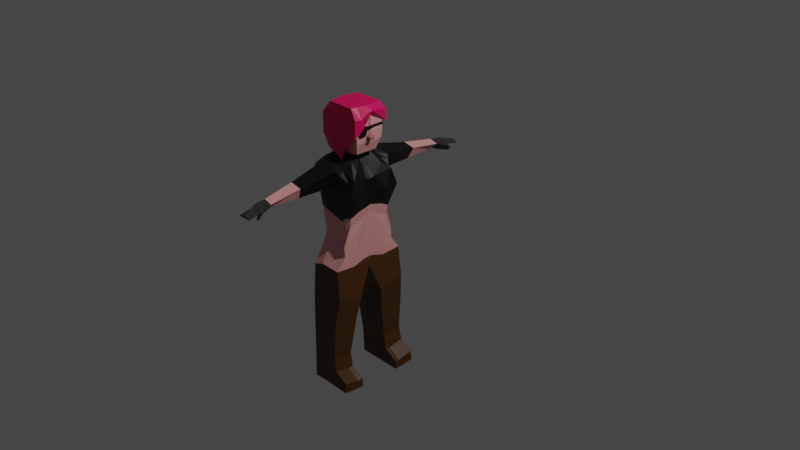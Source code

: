 # Source: NPCInimigoMulherPirata.blend  (saved by Blender 3.1.7; exported with 4.5.12 LTS)
import bpy
from mathutils import Matrix  # noqa: F401  (used for matrix-valued properties, if any)

bpy.ops.wm.read_factory_settings(use_empty=True)
scene = bpy.context.scene
scene.name = 'Scene'

# ---- collections
col_collection = bpy.data.collections.new('Collection'); scene.collection.children.link(col_collection)

# ---- materials (node trees are filled in below, after node groups)
mat_material = bpy.data.materials.new('Material')
mat_material.alpha_threshold = 0.0
mat_material.use_transparent_shadow = False
mat_material.roughness = 0.5
mat_material.line_color = (0.0, 0.0, 0.0, 1.0)
mat_material_001 = bpy.data.materials.new('Material.001')
mat_material_001.use_transparent_shadow = False
mat_material_005 = bpy.data.materials.new('Material.005')
mat_material_005.use_transparent_shadow = False
mat_material_006 = bpy.data.materials.new('Material.006')
mat_material_006.use_transparent_shadow = False
mat_material_004 = bpy.data.materials.new('Material.004')
mat_material_004.use_transparent_shadow = False
mat_material_007 = bpy.data.materials.new('Material.007')
mat_material_007.use_transparent_shadow = False
mat_material_008 = bpy.data.materials.new('Material.008')
mat_material_008.use_transparent_shadow = False

# ---- material node trees
mat_material.use_nodes = True; mat_material.node_tree.nodes.clear()
_N = mat_material.node_tree.nodes; _L = mat_material.node_tree.links
n0 = _N.new('ShaderNodeOutputMaterial'); n0.name = 'Material Output'; n0.location = (300, 300)
n1 = _N.new('ShaderNodeBsdfPrincipled'); n1.name = 'Principled BSDF'; n1.location = (10, 300)
n1.distribution = 'GGX'
n1.subsurface_method = 'RANDOM_WALK_SKIN'
n1.inputs[0].default_value = (0.07651, 0.02645, 0.0, 1.0)
n1.inputs[3].default_value = 1.45
n1.inputs[27].default_value = (0.0, 0.0, 0.0, 1.0)
n1.inputs[28].default_value = 1.0
_L.new(n1.outputs[0], n0.inputs[0])
n0.is_active_output = True
mat_material_001.use_nodes = True; mat_material_001.node_tree.nodes.clear()
_N = mat_material_001.node_tree.nodes; _L = mat_material_001.node_tree.links
n0 = _N.new('ShaderNodeBsdfPrincipled'); n0.name = 'Principled BSDF'; n0.location = (10, 300)
n0.distribution = 'GGX'
n0.subsurface_method = 'RANDOM_WALK_SKIN'
n0.inputs[0].default_value = (0.0, 0.0, 0.0, 1.0)
n0.inputs[3].default_value = 1.45
n0.inputs[27].default_value = (0.0, 0.0, 0.0, 1.0)
n0.inputs[28].default_value = 1.0
n1 = _N.new('ShaderNodeOutputMaterial'); n1.name = 'Material Output'; n1.location = (300, 300)
_L.new(n0.outputs[0], n1.inputs[0])
n1.is_active_output = True
mat_material_005.use_nodes = True; mat_material_005.node_tree.nodes.clear()
_N = mat_material_005.node_tree.nodes; _L = mat_material_005.node_tree.links
n0 = _N.new('ShaderNodeBsdfPrincipled'); n0.name = 'Principled BSDF'; n0.location = (10, 300)
n0.distribution = 'GGX'
n0.subsurface_method = 'RANDOM_WALK_SKIN'
n0.inputs[0].default_value = (0.0291, 0.0269, 0.02627, 1.0)
n0.inputs[3].default_value = 1.45
n0.inputs[27].default_value = (0.0, 0.0, 0.0, 1.0)
n0.inputs[28].default_value = 1.0
n1 = _N.new('ShaderNodeOutputMaterial'); n1.name = 'Material Output'; n1.location = (300, 300)
_L.new(n0.outputs[0], n1.inputs[0])
n1.is_active_output = True
mat_material_006.use_nodes = True; mat_material_006.node_tree.nodes.clear()
_N = mat_material_006.node_tree.nodes; _L = mat_material_006.node_tree.links
n0 = _N.new('ShaderNodeBsdfPrincipled'); n0.name = 'Principled BSDF'; n0.location = (10, 300)
n0.distribution = 'GGX'
n0.subsurface_method = 'RANDOM_WALK_SKIN'
n0.inputs[0].default_value = (0.8, 0.3517, 0.3376, 1.0)
n0.inputs[3].default_value = 1.45
n0.inputs[27].default_value = (0.0, 0.0, 0.0, 1.0)
n0.inputs[28].default_value = 1.0
n1 = _N.new('ShaderNodeOutputMaterial'); n1.name = 'Material Output'; n1.location = (300, 300)
_L.new(n0.outputs[0], n1.inputs[0])
n1.is_active_output = True
mat_material_004.use_nodes = True; mat_material_004.node_tree.nodes.clear()
_N = mat_material_004.node_tree.nodes; _L = mat_material_004.node_tree.links
n0 = _N.new('ShaderNodeBsdfPrincipled'); n0.name = 'Principled BSDF'; n0.location = (10, 300)
n0.distribution = 'GGX'
n0.subsurface_method = 'RANDOM_WALK_SKIN'
n0.inputs[0].default_value = (0.4385, 0.1006, 0.1171, 1.0)
n0.inputs[3].default_value = 1.45
n0.inputs[27].default_value = (0.0, 0.0, 0.0, 1.0)
n0.inputs[28].default_value = 1.0
n1 = _N.new('ShaderNodeOutputMaterial'); n1.name = 'Material Output'; n1.location = (300, 300)
_L.new(n0.outputs[0], n1.inputs[0])
n1.is_active_output = True
mat_material_007.use_nodes = True; mat_material_007.node_tree.nodes.clear()
_N = mat_material_007.node_tree.nodes; _L = mat_material_007.node_tree.links
n0 = _N.new('ShaderNodeBsdfPrincipled'); n0.name = 'Principled BSDF'; n0.location = (10, 300)
n0.distribution = 'GGX'
n0.subsurface_method = 'RANDOM_WALK_SKIN'
n0.inputs[0].default_value = (0.8, 0.0, 0.1099, 1.0)
n0.inputs[3].default_value = 1.45
n0.inputs[27].default_value = (0.0, 0.0, 0.0, 1.0)
n0.inputs[28].default_value = 1.0
n1 = _N.new('ShaderNodeOutputMaterial'); n1.name = 'Material Output'; n1.location = (300, 300)
_L.new(n0.outputs[0], n1.inputs[0])
n1.is_active_output = True
mat_material_008.use_nodes = True; mat_material_008.node_tree.nodes.clear()
_N = mat_material_008.node_tree.nodes; _L = mat_material_008.node_tree.links
n0 = _N.new('ShaderNodeBsdfPrincipled'); n0.name = 'Principled BSDF'; n0.location = (10, 300)
n0.distribution = 'GGX'
n0.subsurface_method = 'RANDOM_WALK_SKIN'
n0.inputs[0].default_value = (0.0, 0.0, 0.0, 1.0)
n0.inputs[3].default_value = 1.45
n0.inputs[27].default_value = (0.0, 0.0, 0.0, 1.0)
n0.inputs[28].default_value = 1.0
n1 = _N.new('ShaderNodeOutputMaterial'); n1.name = 'Material Output'; n1.location = (300, 300)
_L.new(n0.outputs[0], n1.inputs[0])
n1.is_active_output = True

# ---- world
world_world = bpy.data.worlds.new('World'); scene.world = world_world
world_world.use_nodes = True; world_world.node_tree.nodes.clear()
_N = world_world.node_tree.nodes; _L = world_world.node_tree.links
n0 = _N.new('ShaderNodeOutputWorld'); n0.name = 'World Output'; n0.location = (300, 300)
n1 = _N.new('ShaderNodeBackground'); n1.name = 'Background'; n1.location = (10, 300)
n1.inputs[0].default_value = (0.05088, 0.05088, 0.05088, 1.0)
_L.new(n1.outputs[0], n0.inputs[0])
n0.is_active_output = True
world_world.color = (0.05088, 0.05088, 0.05088)
world_world.use_sun_shadow = False
world_world.sun_shadow_jitter_overblur = 0.0

# ---- cameras
cam_camera = bpy.data.cameras.new('Camera')
cam_camera.clip_end = 100.0
cam_camera.ortho_scale = 7.314

# ---- lights
light_light = bpy.data.lights.new('Light', 'POINT')
light_light.transmission_factor = 0.0
light_light.energy = 1000.0
light_light.shadow_soft_size = 0.1
light_light.shadow_maximum_resolution = 0.006
light_light.use_absolute_resolution = True

# ---- meshes
me_cube = bpy.data.meshes.new('Cube')
me_cube.from_pydata([(0.2961, 0.264, 0.6588), (0.28, 0.2337, 0.1651), (0.3168, 0.001867, 0.6424), (0.3014, -0.01886, 0.2939), (-0.06088, 0.3133, 0.8255), (-0.07329, 0.4149, -0.3016), (-0.06088, -0.006968, 0.8302), (-0.1025, -0.04385, -0.2659), (0.3719, 0.3063, 0.5191), (-0.143, 0.001867, 0.7045), (0.3168, 0.001867, 0.5191), (-0.1003, 0.3426, 0.7812), (0.2737, 0.4149, -0.2666), (0.1228, 0.001867, 0.7715), (0.2737, -0.04385, -0.2312), (0.1942, 0.3426, 0.7713), (0.1605, 0.3312, 0.6071), (0.1228, 0.001867, 0.5191), (-0.08918, 0.1907, -0.309), (0.3542, 0.2438, 0.6948), (-0.06088, 0.2494, 0.8462), (0.2916, 0.09058, 0.2352), (0.3815, 0.162, 0.5191), (-0.143, 0.1571, 0.7363), (0.2737, 0.1907, -0.2828), (0.1228, 0.2494, 0.7875), (0.147, -0.01183, 0.8826), (-0.02237, -0.01183, 0.8898), (0.147, 0.1218, 0.8837), (-0.02237, 0.1218, 0.891), (0.2976, 0.1587, 0.7556), (0.2329, -0.007662, 0.7434), (0.1517, -0.007662, 0.8647), (0.1517, 0.1372, 0.866), (0.1692, -0.01205, 0.894), (-0.02125, -0.01205, 0.9418), (0.1692, 0.1216, 0.8951), (-0.02125, 0.1414, 0.9429), (0.04014, 0.4149, -0.2583), (-0.0008389, -0.006968, 0.811), (-0.05613, 0.001867, 0.6439), (0.02049, -0.04385, -0.2272), (-0.00846, 0.4344, 0.7974), (-0.0192, 0.3898, 0.724), (-0.08152, 0.2795, -0.9653), (-0.0008389, 0.2494, 0.8517), (0.02906, -0.007765, 0.8703), (0.03302, 0.1218, 0.8886), (0.03028, -0.008008, 0.899), (0.03414, 0.1216, 0.915), (0.0487, -0.01496, 1.343), (-0.0488, -0.01496, 1.312), (0.1868, 0.1617, 1.343), (0.1868, -0.01496, 1.342), (-0.0488, 0.1617, 1.313), (0.0487, 0.1617, 1.344), (-0.0884, -0.01208, 1.049), (-0.0884, 0.1579, 1.05), (-0.08286, -0.01499, 1.248), (-0.08286, 0.16, 1.249), (0.2628, 0.1216, 0.9099), (0.2628, -0.01207, 0.9087), (0.3119, 0.1617, 1.301), (0.3119, -0.01498, 1.3), (-0.02441, -0.009079, 1.046), (-0.0163, 0.157, 1.05), (0.03563, -0.009079, 1.025), (0.1743, -0.009079, 1.009), (0.03908, 0.157, 1.031), (0.167, 0.157, 1.016), (-0.09404, -0.01307, 1.117), (-0.09404, 0.1636, 1.118), (0.305, -0.01306, 1.031), (0.305, 0.157, 1.032), (-0.01959, -0.01004, 1.15), (0.04045, -0.01004, 1.138), (0.1722, -0.01004, 1.127), (0.04353, 0.1627, 1.135), (-0.09235, -0.01396, 1.178), (0.3155, -0.01395, 1.134), (-0.01186, 0.1627, 1.147), (0.165, 0.1627, 1.125), (-0.09235, 0.161, 1.179), (0.3155, 0.1627, 1.135), (0.01863, 0.7394, 0.7316), (0.1539, 0.7394, 0.7054), (-0.0212, 0.732, 0.6582), (0.09498, 0.7168, 0.5823), (0.05398, 1.083, 0.6792), (0.1494, 1.083, 0.653), (0.03278, 1.076, 0.6058), (0.09477, 1.061, 0.5955), (0.09944, 1.366, 0.6247), (0.1827, 1.366, 0.592), (0.0229, 1.358, 0.5888), (0.1079, 1.343, 0.5919), (0.1043, 1.195, 0.6026), (0.1791, 1.217, 0.6255), (0.04838, 1.217, 0.6581), (0.01933, 1.21, 0.6154), (0.1059, 1.263, 0.6112), (0.1808, 1.286, 0.6101), (0.09752, 1.286, 0.6427), (0.02097, 1.278, 0.6081), (0.1783, 1.201, 0.6093), (0.04755, 1.17, 0.666), (0.0185, 1.162, 0.5743), (0.1035, 1.147, 0.5615), (0.1051, 1.228, 0.5322), (0.1059, 1.227, 0.5442), (0.1704, 1.267, 0.5577), (0.1583, 1.244, 0.543), (-0.1108, 0.2464, -0.6208), (-0.1268, 0.1392, -0.6575), (0.005742, 0.4211, -0.5743), (-0.0916, 0.4211, -0.5782), (-0.01796, 0.1392, -0.6583), (0.3071, 0.1392, -0.6623), (0.3071, 0.2464, -0.634), (0.3071, 0.4211, -0.5826), (-0.08349, 0.2801, -1.356), (-0.09756, 0.1722, -0.9597), (-0.004442, 0.4541, -0.9385), (-0.06235, 0.4541, -0.9227), (-0.02814, 0.1722, -0.9801), (0.2687, 0.1722, -0.8941), (0.2687, 0.2795, -0.908), (0.2687, 0.4541, -0.8566), (-0.06926, 0.3012, -1.635), (-0.09953, 0.2348, -1.35), (0.07246, 0.4547, -1.309), (-0.06432, 0.4547, -1.313), (0.04876, 0.2348, -1.351), (0.2386, 0.2348, -1.299), (0.2386, 0.2801, -1.313), (0.2386, 0.4547, -1.261), (-0.0853, 0.2352, -1.629), (0.08668, 0.4723, -1.605), (-0.05009, 0.4723, -1.609), (0.06299, 0.2352, -1.63), (0.3683, 0.2352, -1.634), (0.3683, 0.3012, -1.633), (0.3683, 0.4723, -1.613), (0.07378, 0.3012, -1.635), (-0.0926, 0.235, -1.486), (-0.07656, 0.2903, -1.492), (0.2655, 0.235, -1.454), (0.05568, 0.235, -1.487), (0.2655, 0.4632, -1.425), (0.07938, 0.4632, -1.453), (0.2655, 0.2903, -1.461), (-0.05739, 0.4632, -1.457), (0.4231, 0.2994, -1.633), (0.4231, 0.2334, -1.634), (0.4231, 0.4704, -1.614), (0.4161, 0.4614, -1.51), (0.4161, 0.2885, -1.546), (0.4161, 0.2332, -1.539), (0.2977, 0.2429, 0.2728), (0.3126, 0.001867, 0.3624), (-0.05703, 0.2622, 0.02774), (-0.07735, -0.00626, 0.02925), (0.2281, -0.00626, -0.003034), (0.2443, 0.2488, -0.02762), (-0.06809, 0.1092, 0.008905), (0.3058, 0.1414, 0.3216), (0.02046, 0.2526, 0.03183), (0.006782, -0.00626, 0.03775), (-0.09963, 0.0664, -0.2752), (0.3109, 0.05321, 0.6537), (0.3168, 0.03312, 0.5191), (0.2737, 0.0664, -0.2423), (0.1228, 0.04806, 0.775), (-0.06088, 0.04806, 0.8336), (0.2993, 0.005121, 0.2813), (-0.143, 0.03518, 0.7113), (0.147, 0.01685, 0.8828), (-0.02237, 0.01685, 0.8901), (0.2329, 0.02804, 0.746), (0.1517, 0.02342, 0.865), (0.1692, 0.01663, 0.8942), (-0.02125, 0.02089, 0.942), (0.1868, 0.02295, 1.343), (-0.0488, 0.02295, 1.312), (0.0487, 0.02295, 1.343), (-0.0884, 0.02441, 1.05), (-0.08286, 0.02256, 1.248), (0.2628, 0.0166, 0.909), (0.3119, 0.02293, 1.3), (0.305, 0.02343, 1.031), (-0.09404, 0.02484, 1.117), (0.3155, 0.02396, 1.134), (-0.09235, 0.02359, 1.178), (-0.1234, 0.1622, -0.6497), (0.3071, 0.1622, -0.6562), (-0.09412, 0.1952, -0.9609), (0.2687, 0.1952, -0.8971), (-0.09608, 0.2445, -1.351), (0.2386, 0.2445, -1.302), (-0.08186, 0.2494, -1.63), (0.3683, 0.2494, -1.634), (0.0653, 0.2494, -1.631), (0.2655, 0.2469, -1.456), (-0.08916, 0.2469, -1.487), (0.4231, 0.2476, -1.634), (0.4161, 0.2451, -1.54), (-0.07536, 0.01851, 0.02489), (0.3112, 0.02806, 0.3536), (0.2825, -0.1478, -0.06321), (0.2268, 0.3174, 0.7353), (0.2281, 0.3232, 0.5789), (0.2757, 0.3103, -0.1284), (0.1848, 0.001867, 0.7302), (0.1848, 0.001867, 0.5191), (0.1968, 0.2477, 0.7579), (0.2794, 0.08891, -0.117), (0.1777, -0.007662, 0.8259), (0.1984, 0.1441, 0.8307), (0.2551, -0.003659, 0.1139), (0.2614, 0.2469, 0.0685), (0.1777, 0.0249, 0.8269), (0.2819, -0.03683, -0.07476), (0.2889, 0.2383, 0.219), (0.307, -0.008496, 0.3281), (-0.06516, 0.3289, -0.1369), (0.2509, -0.1407, -0.1171), (0.259, 0.3188, -0.1471), (-0.07864, 0.1016, -0.1501), (0.2987, 0.116, 0.2784), (0.0303, 0.3217, -0.1132), (0.01364, -0.1407, -0.09472), (-0.08992, -0.1407, -0.1183), (0.3052, 0.01659, 0.3175), (-0.0875, -0.02882, -0.1251), (0.2685, 0.3149, -0.02997), (0.2688, -0.008171, 0.02534), (-0.1035, -0.003026, 0.2979), (0.3042, 0.243, 0.2787), (0.3143, 0.001867, 0.4247), (-0.07427, 0.2942, 0.3275), (0.1862, -0.003026, 0.2047), (0.2109, 0.2816, 0.2249), (-0.09791, 0.1282, 0.2983), (0.336, 0.1496, 0.4002), (0.004678, 0.3072, 0.3072), (-0.04129, -0.02811, 0.1868), (-0.1023, 0.02514, 0.298), (0.3134, 0.03007, 0.4195), (0.2272, -0.00146, 0.2751), (0.2481, 0.2773, 0.2716)], [], [(45, 20, 29, 47), (40, 39, 6, 9), (23, 20, 4, 11), (221, 174, 3, 208), (170, 169, 2, 10), (210, 209, 0, 8), (249, 210, 8, 237), (247, 170, 10, 238), (242, 23, 11, 239), (245, 40, 9, 236), (248, 213, 17, 240), (244, 43, 16, 241), (43, 42, 84, 86), (168, 18, 112, 193), (213, 212, 13, 17), (212, 2, 31, 216), (209, 15, 25, 214), (38, 12, 119, 114), (246, 175, 23, 242), (237, 8, 22, 243), (8, 0, 19, 22), (211, 1, 21, 215), (175, 173, 20, 23), (42, 4, 20, 45), (176, 28, 36, 180), (173, 6, 27, 177), (39, 13, 26, 46), (172, 25, 28, 176), (220, 179, 32, 216), (172, 13, 32, 179), (169, 19, 30, 178), (214, 25, 33, 217), (74, 75, 50, 51), (177, 27, 35, 181), (46, 26, 34, 48), (47, 29, 37, 49), (28, 47, 49, 36), (27, 46, 48, 35), (181, 35, 56, 185), (6, 39, 46, 27), (15, 42, 45, 25), (18, 5, 115, 112), (5, 38, 114, 115), (11, 4, 42, 43), (239, 11, 43, 244), (240, 17, 40, 245), (17, 13, 39, 40), (25, 45, 47, 28), (184, 183, 51, 50), (182, 184, 50, 53), (75, 76, 53, 50), (81, 77, 55, 52), (182, 53, 63, 188), (77, 80, 54, 55), (192, 78, 58, 186), (74, 51, 58, 78), (183, 54, 59, 186), (65, 37, 57, 71), (191, 83, 62, 188), (180, 36, 60, 187), (81, 52, 62, 83), (67, 34, 61, 72), (76, 67, 72, 79), (36, 69, 73, 60), (187, 60, 73, 189), (80, 65, 71, 82), (35, 64, 70, 56), (185, 56, 70, 190), (49, 37, 65, 68), (36, 49, 68, 69), (48, 34, 67, 66), (35, 48, 66, 64), (54, 80, 82, 59), (53, 76, 79, 63), (69, 81, 83, 73), (189, 73, 83, 191), (64, 74, 78, 70), (190, 70, 78, 192), (68, 65, 80, 77), (69, 68, 77, 81), (66, 67, 76, 75), (64, 66, 75, 74), (85, 87, 91, 89), (42, 15, 85, 84), (15, 16, 87, 85), (16, 43, 86, 87), (101, 100, 95, 93), (84, 85, 89, 88), (86, 84, 88, 90), (87, 86, 90, 91), (94, 92, 93, 95), (102, 101, 93, 92), (103, 102, 92, 94), (100, 103, 94, 95), (107, 106, 99, 96), (106, 105, 98, 99), (105, 104, 97, 98), (107, 96, 109, 108), (96, 99, 103, 100), (99, 98, 102, 103), (98, 97, 101, 102), (97, 96, 100, 101), (89, 91, 107, 104), (88, 89, 104, 105), (90, 88, 105, 106), (91, 90, 106, 107), (111, 108, 109, 110), (104, 107, 108, 111), (96, 97, 110, 109), (97, 104, 111, 110), (117, 116, 124, 125), (112, 115, 123, 44), (116, 113, 121, 124), (115, 114, 122, 123), (14, 41, 116, 117), (41, 7, 113, 116), (171, 14, 117, 194), (12, 24, 118, 119), (123, 122, 130, 131), (196, 125, 133, 198), (127, 126, 134, 135), (122, 127, 135, 130), (193, 112, 44, 195), (114, 119, 127, 122), (119, 118, 126, 127), (194, 117, 125, 196), (146, 140, 153, 157), (149, 148, 142, 137), (203, 145, 128, 199), (146, 147, 139, 140), (124, 121, 129, 132), (44, 123, 131, 120), (125, 124, 132, 133), (195, 44, 120, 197), (201, 200, 140, 139), (137, 142, 141, 143), (138, 137, 143, 128), (199, 201, 139, 136), (148, 150, 156, 155), (151, 149, 137, 138), (147, 144, 136, 139), (145, 151, 138, 128), (120, 131, 151, 145), (132, 129, 144, 147), (131, 130, 149, 151), (198, 133, 146, 202), (133, 132, 147, 146), (197, 120, 145, 203), (130, 135, 148, 149), (135, 134, 150, 148), (155, 156, 152, 154), (205, 157, 153, 204), (202, 146, 157, 205), (141, 142, 154, 152), (200, 141, 152, 204), (142, 148, 155, 154), (225, 162, 167, 230), (224, 160, 166, 229), (222, 158, 165, 228), (233, 206, 164, 227), (229, 166, 163, 226), (235, 218, 162, 225), (230, 167, 161, 231), (227, 164, 160, 224), (232, 207, 159, 223), (234, 219, 158, 222), (228, 165, 207, 232), (231, 161, 206, 233), (140, 200, 204, 153), (150, 202, 205, 156), (156, 205, 204, 152), (129, 197, 203, 144), (134, 198, 202, 150), (128, 143, 201, 199), (143, 141, 200, 201), (121, 195, 197, 129), (144, 203, 199, 136), (118, 194, 196, 126), (113, 193, 195, 121), (126, 196, 198, 134), (24, 171, 194, 118), (71, 190, 192, 82), (72, 189, 191, 79), (57, 185, 190, 71), (61, 187, 189, 72), (34, 180, 187, 61), (79, 191, 188, 63), (51, 183, 186, 58), (82, 192, 186, 59), (52, 182, 188, 62), (52, 55, 184, 182), (55, 54, 183, 184), (37, 181, 185, 57), (29, 177, 181, 37), (2, 169, 178, 31), (25, 172, 179, 33), (217, 33, 179, 220), (13, 172, 176, 26), (20, 173, 177, 29), (26, 176, 180, 34), (9, 6, 173, 175), (236, 9, 175, 246), (7, 168, 193, 113), (243, 22, 170, 247), (22, 19, 169, 170), (215, 21, 174, 221), (24, 215, 221, 171), (30, 217, 220, 178), (226, 163, 219, 234), (223, 159, 218, 235), (19, 214, 217, 30), (178, 220, 216, 31), (12, 211, 215, 24), (0, 209, 214, 19), (13, 212, 216, 32), (10, 2, 212, 213), (238, 10, 213, 248), (241, 16, 210, 249), (16, 15, 209, 210), (171, 221, 208, 14), (3, 223, 235, 208), (12, 226, 234, 211), (7, 231, 233, 168), (21, 228, 232, 174), (211, 234, 222, 1), (174, 232, 223, 3), (18, 227, 224, 5), (41, 230, 231, 7), (208, 235, 225, 14), (38, 229, 226, 12), (168, 233, 227, 18), (1, 222, 228, 21), (5, 224, 229, 38), (14, 225, 230, 41), (163, 241, 249, 219), (159, 238, 248, 218), (165, 243, 247, 207), (161, 236, 246, 206), (162, 240, 245, 167), (160, 239, 244, 166), (158, 237, 243, 165), (206, 246, 242, 164), (166, 244, 241, 163), (218, 248, 240, 162), (167, 245, 236, 161), (164, 242, 239, 160), (207, 247, 238, 159), (219, 249, 237, 158)])
me_cube.polygons.foreach_set('material_index', [1, 1, 1, 3, 1, 1, 1, 1, 1, 1, 1, 1, 1, 0, 1, 1, 1, 0, 1, 1, 1, 3, 1, 1, 3, 1, 1, 1, 1, 0, 1, 1, 0, 3, 0, 3, 3, 0, 3, 1, 1, 0, 0, 1, 1, 1, 1, 1, 3, 3, 0, 3, 3, 3, 3, 0, 3, 3, 3, 3, 3, 0, 0, 3, 3, 3, 0, 3, 3, 3, 0, 0, 3, 1, 3, 3, 0, 3, 3, 3, 0, 0, 3, 1, 1, 1, 2, 3, 3, 3, 2, 2, 2, 2, 2, 2, 2, 2, 2, 2, 2, 2, 2, 2, 2, 2, 2, 2, 2, 2, 0, 0, 0, 0, 0, 0, 0, 0, 0, 0, 0, 0, 0, 0, 0, 0, 0, 0, 0, 0, 0, 0, 0, 0, 0, 0, 0, 0, 0, 0, 0, 0, 0, 0, 0, 0, 0, 0, 0, 0, 0, 0, 0, 0, 0, 0, 3, 3, 3, 3, 3, 1, 3, 3, 3, 3, 3, 3, 0, 0, 0, 0, 0, 0, 0, 0, 0, 0, 0, 0, 0, 3, 3, 3, 3, 3, 3, 3, 3, 3, 3, 3, 3, 3, 1, 0, 1, 1, 1, 3, 1, 1, 0, 1, 1, 3, 3, 1, 3, 3, 1, 1, 3, 1, 1, 1, 1, 1, 1, 3, 3, 3, 3, 3, 3, 3, 3, 3, 3, 3, 3, 3, 3, 3, 3, 1, 1, 3, 1, 3, 1, 3, 3, 1, 1, 3, 1, 3])
_uv = me_cube.uv_layers.new(name='UVMap')
_uv.uv.foreach_set('vector', [0.8341, 0.6361, 0.875, 0.6361, 0.875, 0.6361, 0.8341, 0.6361, 0.5016, 0.9591, 0.625, 0.9591, 0.625, 1.0, 0.5016, 1.0, 0.5016, 0.1139, 0.625, 0.1139, 0.625, 0.25, 0.5016, 0.25, 0.29, 0.7256, 0.375, 0.7256, 0.375, 0.75, 0.29, 0.75, 0.5016, 0.7256, 0.625, 0.7256, 0.625, 0.75, 0.5016, 0.75, 0.5016, 0.415, 0.625, 0.415, 0.625, 0.5, 0.5016, 0.5, 0.4486, 0.415, 0.5016, 0.415, 0.5016, 0.5, 0.4486, 0.5, 0.4486, 0.7256, 0.5016, 0.7256, 0.5016, 0.75, 0.4486, 0.75, 0.4486, 0.1139, 0.5016, 0.1139, 0.5016, 0.25, 0.4486, 0.25, 0.4486, 0.9591, 0.5016, 0.9591, 0.5016, 1.0, 0.4486, 1.0, 0.4486, 0.835, 0.5016, 0.835, 0.5016, 0.875, 0.4486, 0.875, 0.4486, 0.2909, 0.5016, 0.2909, 0.5016, 0.375, 0.4486, 0.375, 0.5016, 0.2909, 0.625, 0.2909, 0.625, 0.2909, 0.5016, 0.2909, 0.375, 0.02444, 0.375, 0.1139, 0.375, 0.1139, 0.375, 0.02444, 0.5016, 0.835, 0.625, 0.835, 0.625, 0.875, 0.5016, 0.875, 0.625, 0.835, 0.625, 0.75, 0.625, 0.75, 0.625, 0.835, 0.71, 0.5, 0.75, 0.5, 0.75, 0.6361, 0.71, 0.6361, 0.375, 0.2909, 0.375, 0.375, 0.375, 0.375, 0.375, 0.2909, 0.4486, 0.02444, 0.5016, 0.02444, 0.5016, 0.1139, 0.4486, 0.1139, 0.4486, 0.5, 0.5016, 0.5, 0.5016, 0.6361, 0.4486, 0.6361, 0.5016, 0.5, 0.625, 0.5, 0.625, 0.6361, 0.5016, 0.6361, 0.29, 0.5, 0.375, 0.5, 0.375, 0.6361, 0.29, 0.6361, 0.5016, 0.02444, 0.625, 0.02444, 0.625, 0.1139, 0.5016, 0.1139, 0.8341, 0.5, 0.875, 0.5, 0.875, 0.6361, 0.8341, 0.6361, 0.75, 0.7256, 0.75, 0.6361, 0.75, 0.6361, 0.75, 0.7256, 0.625, 0.02444, 0.625, 0.0, 0.625, 0.0, 0.625, 0.02444, 0.625, 0.9591, 0.625, 0.875, 0.625, 0.875, 0.625, 0.9591, 0.75, 0.7256, 0.75, 0.6361, 0.75, 0.6361, 0.75, 0.7256, 0.71, 0.7256, 0.75, 0.7256, 0.75, 0.75, 0.71, 0.75, 0.75, 0.7256, 0.75, 0.75, 0.75, 0.75, 0.75, 0.7256, 0.625, 0.7256, 0.625, 0.6361, 0.625, 0.6361, 0.625, 0.7256, 0.71, 0.6361, 0.75, 0.6361, 0.75, 0.6361, 0.71, 0.6361, 0.625, 1.0, 0.625, 0.9591, 0.625, 0.9591, 0.625, 1.0, 0.625, 0.02444, 0.625, 0.0, 0.625, 0.0, 0.625, 0.02444, 0.625, 0.9591, 0.625, 0.875, 0.625, 0.875, 0.625, 0.9591, 0.8341, 0.6361, 0.875, 0.6361, 0.875, 0.6361, 0.8341, 0.6361, 0.75, 0.6361, 0.8341, 0.6361, 0.8341, 0.6361, 0.75, 0.6361, 0.625, 1.0, 0.625, 0.9591, 0.625, 0.9591, 0.625, 1.0, 0.625, 0.02444, 0.625, 0.0, 0.625, 0.0, 0.625, 0.02444, 0.625, 1.0, 0.625, 0.9591, 0.625, 0.9591, 0.625, 1.0, 0.75, 0.5, 0.8341, 0.5, 0.8341, 0.6361, 0.75, 0.6361, 0.375, 0.1139, 0.375, 0.25, 0.375, 0.25, 0.375, 0.1139, 0.375, 0.25, 0.375, 0.2909, 0.375, 0.2909, 0.375, 0.25, 0.5016, 0.25, 0.625, 0.25, 0.625, 0.2909, 0.5016, 0.2909, 0.4486, 0.25, 0.5016, 0.25, 0.5016, 0.2909, 0.4486, 0.2909, 0.4486, 0.875, 0.5016, 0.875, 0.5016, 0.9591, 0.4486, 0.9591, 0.5016, 0.875, 0.625, 0.875, 0.625, 0.9591, 0.5016, 0.9591, 0.75, 0.6361, 0.8341, 0.6361, 0.8341, 0.6361, 0.75, 0.6361, 0.8341, 0.7256, 0.875, 0.7256, 0.875, 0.75, 0.8341, 0.75, 0.75, 0.7256, 0.8341, 0.7256, 0.8341, 0.75, 0.75, 0.75, 0.625, 0.9591, 0.625, 0.875, 0.625, 0.875, 0.625, 0.9591, 0.75, 0.6361, 0.8341, 0.6361, 0.8341, 0.6361, 0.75, 0.6361, 0.75, 0.7256, 0.75, 0.75, 0.75, 0.75, 0.75, 0.7256, 0.8341, 0.6361, 0.875, 0.6361, 0.875, 0.6361, 0.8341, 0.6361, 0.625, 0.02444, 0.625, 0.0, 0.625, 0.0, 0.625, 0.02444, 0.625, 1.0, 0.625, 1.0, 0.625, 1.0, 0.625, 1.0, 0.875, 0.7256, 0.875, 0.6361, 0.875, 0.6361, 0.875, 0.7256, 0.875, 0.6361, 0.875, 0.6361, 0.875, 0.6361, 0.875, 0.6361, 0.75, 0.7256, 0.75, 0.6361, 0.75, 0.6361, 0.75, 0.7256, 0.75, 0.7256, 0.75, 0.6361, 0.75, 0.6361, 0.75, 0.7256, 0.75, 0.6361, 0.75, 0.6361, 0.75, 0.6361, 0.75, 0.6361, 0.625, 0.875, 0.625, 0.875, 0.625, 0.875, 0.625, 0.875, 0.625, 0.875, 0.625, 0.875, 0.625, 0.875, 0.625, 0.875, 0.75, 0.6361, 0.75, 0.6361, 0.75, 0.6361, 0.75, 0.6361, 0.75, 0.7256, 0.75, 0.6361, 0.75, 0.6361, 0.75, 0.7256, 0.875, 0.6361, 0.875, 0.6361, 0.875, 0.6361, 0.875, 0.6361, 0.625, 1.0, 0.625, 1.0, 0.625, 1.0, 0.625, 1.0, 0.625, 0.02444, 0.625, 0.0, 0.625, 0.0, 0.625, 0.02444, 0.8341, 0.6361, 0.875, 0.6361, 0.875, 0.6361, 0.8341, 0.6361, 0.75, 0.6361, 0.8341, 0.6361, 0.8341, 0.6361, 0.75, 0.6361, 0.625, 0.9591, 0.625, 0.875, 0.625, 0.875, 0.625, 0.9591, 0.625, 1.0, 0.625, 0.9591, 0.625, 0.9591, 0.625, 1.0, 0.875, 0.6361, 0.875, 0.6361, 0.875, 0.6361, 0.875, 0.6361, 0.625, 0.875, 0.625, 0.875, 0.625, 0.875, 0.625, 0.875, 0.75, 0.6361, 0.75, 0.6361, 0.75, 0.6361, 0.75, 0.6361, 0.75, 0.7256, 0.75, 0.6361, 0.75, 0.6361, 0.75, 0.7256, 0.625, 1.0, 0.625, 1.0, 0.625, 1.0, 0.625, 1.0, 0.625, 0.02444, 0.625, 0.0, 0.625, 0.0, 0.625, 0.02444, 0.8341, 0.6361, 0.875, 0.6361, 0.875, 0.6361, 0.8341, 0.6361, 0.75, 0.6361, 0.8341, 0.6361, 0.8341, 0.6361, 0.75, 0.6361, 0.625, 0.9591, 0.625, 0.875, 0.625, 0.875, 0.625, 0.9591, 0.625, 1.0, 0.625, 0.9591, 0.625, 0.9591, 0.625, 1.0, 0.625, 0.375, 0.5016, 0.375, 0.5016, 0.375, 0.625, 0.375, 0.8341, 0.5, 0.75, 0.5, 0.75, 0.5, 0.8341, 0.5, 0.625, 0.375, 0.5016, 0.375, 0.5016, 0.375, 0.625, 0.375, 0.5016, 0.375, 0.5016, 0.2909, 0.5016, 0.2909, 0.5016, 0.375, 0.625, 0.375, 0.5016, 0.375, 0.5016, 0.375, 0.625, 0.375, 0.8341, 0.5, 0.75, 0.5, 0.75, 0.5, 0.8341, 0.5, 0.5016, 0.2909, 0.625, 0.2909, 0.625, 0.2909, 0.5016, 0.2909, 0.5016, 0.375, 0.5016, 0.2909, 0.5016, 0.2909, 0.5016, 0.375, 0.5016, 0.2909, 0.625, 0.2909, 0.625, 0.375, 0.5016, 0.375, 0.8341, 0.5, 0.75, 0.5, 0.75, 0.5, 0.8341, 0.5, 0.5016, 0.2909, 0.625, 0.2909, 0.625, 0.2909, 0.5016, 0.2909, 0.5016, 0.375, 0.5016, 0.2909, 0.5016, 0.2909, 0.5016, 0.375, 0.5016, 0.375, 0.5016, 0.2909, 0.5016, 0.2909, 0.5016, 0.375, 0.5016, 0.2909, 0.625, 0.2909, 0.625, 0.2909, 0.5016, 0.2909, 0.8341, 0.5, 0.75, 0.5, 0.75, 0.5, 0.8341, 0.5, 0.5016, 0.375, 0.5016, 0.375, 0.5016, 0.375, 0.5016, 0.375, 0.5016, 0.375, 0.5016, 0.2909, 0.5016, 0.2909, 0.5016, 0.375, 0.5016, 0.2909, 0.625, 0.2909, 0.625, 0.2909, 0.5016, 0.2909, 0.8341, 0.5, 0.75, 0.5, 0.75, 0.5, 0.8341, 0.5, 0.625, 0.375, 0.5016, 0.375, 0.5016, 0.375, 0.625, 0.375, 0.625, 0.375, 0.5016, 0.375, 0.5016, 0.375, 0.625, 0.375, 0.8341, 0.5, 0.75, 0.5, 0.75, 0.5, 0.8341, 0.5, 0.5016, 0.2909, 0.625, 0.2909, 0.625, 0.2909, 0.5016, 0.2909, 0.5016, 0.375, 0.5016, 0.2909, 0.5016, 0.2909, 0.5016, 0.375, 0.625, 0.375, 0.5016, 0.375, 0.5016, 0.375, 0.625, 0.375, 0.625, 0.375, 0.5016, 0.375, 0.5016, 0.375, 0.625, 0.375, 0.5016, 0.375, 0.625, 0.375, 0.625, 0.375, 0.5016, 0.375, 0.75, 0.5, 0.75, 0.5, 0.75, 0.5, 0.75, 0.5, 0.375, 0.875, 0.375, 0.9591, 0.375, 0.9591, 0.375, 0.875, 0.375, 0.1139, 0.375, 0.25, 0.375, 0.25, 0.375, 0.1139, 0.375, 0.9591, 0.375, 1.0, 0.375, 1.0, 0.375, 0.9591, 0.375, 0.25, 0.375, 0.2909, 0.375, 0.2909, 0.375, 0.25, 0.375, 0.875, 0.375, 0.9591, 0.375, 0.9591, 0.375, 0.875, 0.375, 0.9591, 0.375, 1.0, 0.375, 1.0, 0.375, 0.9591, 0.25, 0.7256, 0.25, 0.75, 0.25, 0.75, 0.25, 0.7256, 0.25, 0.5, 0.25, 0.6361, 0.25, 0.6361, 0.25, 0.5, 0.375, 0.25, 0.375, 0.2909, 0.375, 0.2909, 0.375, 0.25, 0.25, 0.7256, 0.25, 0.75, 0.25, 0.75, 0.25, 0.7256, 0.25, 0.5, 0.25, 0.6361, 0.25, 0.6361, 0.25, 0.5, 0.375, 0.2909, 0.375, 0.375, 0.375, 0.375, 0.375, 0.2909, 0.375, 0.02444, 0.375, 0.1139, 0.375, 0.1139, 0.375, 0.02444, 0.375, 0.2909, 0.375, 0.375, 0.375, 0.375, 0.375, 0.2909, 0.25, 0.5, 0.25, 0.6361, 0.25, 0.6361, 0.25, 0.5, 0.25, 0.7256, 0.25, 0.75, 0.25, 0.75, 0.25, 0.7256, 0.375, 0.875, 0.375, 0.875, 0.375, 0.875, 0.375, 0.875, 0.375, 0.2909, 0.375, 0.375, 0.375, 0.375, 0.375, 0.2909, 0.375, 0.02444, 0.375, 0.1139, 0.375, 0.1139, 0.375, 0.02444, 0.375, 0.875, 0.375, 0.9591, 0.375, 0.9591, 0.375, 0.875, 0.375, 0.9591, 0.375, 1.0, 0.375, 1.0, 0.375, 0.9591, 0.375, 0.1139, 0.375, 0.25, 0.375, 0.25, 0.375, 0.1139, 0.375, 0.875, 0.375, 0.9591, 0.375, 0.9591, 0.375, 0.875, 0.375, 0.02444, 0.375, 0.1139, 0.375, 0.1139, 0.375, 0.02444, 0.1659, 0.7256, 0.25, 0.7256, 0.25, 0.75, 0.1659, 0.75, 0.1659, 0.5, 0.25, 0.5, 0.25, 0.6361, 0.1659, 0.6361, 0.125, 0.5, 0.1659, 0.5, 0.1659, 0.6361, 0.125, 0.6361, 0.125, 0.7256, 0.1659, 0.7256, 0.1659, 0.75, 0.125, 0.75, 0.25, 0.5, 0.25, 0.6361, 0.25, 0.6361, 0.25, 0.5, 0.375, 0.25, 0.375, 0.2909, 0.375, 0.2909, 0.375, 0.25, 0.375, 0.9591, 0.375, 1.0, 0.375, 1.0, 0.375, 0.9591, 0.375, 0.1139, 0.375, 0.25, 0.375, 0.25, 0.375, 0.1139, 0.375, 0.1139, 0.375, 0.25, 0.375, 0.25, 0.375, 0.1139, 0.375, 0.9591, 0.375, 1.0, 0.375, 1.0, 0.375, 0.9591, 0.375, 0.25, 0.375, 0.2909, 0.375, 0.2909, 0.375, 0.25, 0.25, 0.7256, 0.25, 0.75, 0.25, 0.75, 0.25, 0.7256, 0.375, 0.875, 0.375, 0.9591, 0.375, 0.9591, 0.375, 0.875, 0.375, 0.02444, 0.375, 0.1139, 0.375, 0.1139, 0.375, 0.02444, 0.375, 0.2909, 0.375, 0.375, 0.375, 0.375, 0.375, 0.2909, 0.25, 0.5, 0.25, 0.6361, 0.25, 0.6361, 0.25, 0.5, 0.25, 0.5, 0.25, 0.6361, 0.25, 0.6361, 0.25, 0.5, 0.25, 0.7256, 0.25, 0.75, 0.25, 0.75, 0.25, 0.7256, 0.25, 0.7256, 0.25, 0.75, 0.25, 0.75, 0.25, 0.7256, 0.25, 0.6361, 0.25, 0.5, 0.25, 0.5, 0.25, 0.6361, 0.25, 0.7256, 0.25, 0.6361, 0.25, 0.6361, 0.25, 0.7256, 0.375, 0.375, 0.375, 0.375, 0.375, 0.375, 0.375, 0.375, 0.3943, 0.875, 0.4135, 0.875, 0.4135, 0.9591, 0.3943, 0.9591, 0.3943, 0.25, 0.4135, 0.25, 0.4135, 0.2909, 0.3943, 0.2909, 0.3943, 0.5, 0.4135, 0.5, 0.4135, 0.6361, 0.3943, 0.6361, 0.3943, 0.02444, 0.4135, 0.02444, 0.4135, 0.1139, 0.3943, 0.1139, 0.3943, 0.2909, 0.4135, 0.2909, 0.4135, 0.375, 0.3943, 0.375, 0.3943, 0.835, 0.4135, 0.835, 0.4135, 0.875, 0.3943, 0.875, 0.3943, 0.9591, 0.4135, 0.9591, 0.4135, 1.0, 0.3943, 1.0, 0.3943, 0.1139, 0.4135, 0.1139, 0.4135, 0.25, 0.3943, 0.25, 0.3943, 0.7256, 0.4135, 0.7256, 0.4135, 0.75, 0.3943, 0.75, 0.3943, 0.415, 0.4135, 0.415, 0.4135, 0.5, 0.3943, 0.5, 0.3943, 0.6361, 0.4135, 0.6361, 0.4135, 0.7256, 0.3943, 0.7256, 0.3943, 0.0, 0.4135, 0.0, 0.4135, 0.02444, 0.3943, 0.02444, 0.25, 0.75, 0.25, 0.7256, 0.25, 0.7256, 0.25, 0.75, 0.25, 0.6361, 0.25, 0.7256, 0.25, 0.7256, 0.25, 0.6361, 0.25, 0.6361, 0.25, 0.7256, 0.25, 0.7256, 0.25, 0.6361, 0.375, 0.0, 0.375, 0.02444, 0.375, 0.02444, 0.375, 0.0, 0.25, 0.6361, 0.25, 0.7256, 0.25, 0.7256, 0.25, 0.6361, 0.125, 0.6361, 0.1659, 0.6361, 0.1659, 0.7256, 0.125, 0.7256, 0.1659, 0.6361, 0.25, 0.6361, 0.25, 0.7256, 0.1659, 0.7256, 0.375, 0.0, 0.375, 0.02444, 0.375, 0.02444, 0.375, 0.0, 0.375, 0.0, 0.375, 0.02444, 0.375, 0.02444, 0.375, 0.0, 0.25, 0.6361, 0.25, 0.7256, 0.25, 0.7256, 0.25, 0.6361, 0.375, 0.0, 0.375, 0.02444, 0.375, 0.02444, 0.375, 0.0, 0.25, 0.6361, 0.25, 0.7256, 0.25, 0.7256, 0.25, 0.6361, 0.25, 0.6361, 0.25, 0.7256, 0.25, 0.7256, 0.25, 0.6361, 0.625, 0.1139, 0.625, 0.02444, 0.625, 0.02444, 0.625, 0.1139, 0.75, 0.75, 0.75, 0.7256, 0.75, 0.7256, 0.75, 0.75, 0.625, 0.1139, 0.625, 0.02444, 0.625, 0.02444, 0.625, 0.1139, 0.75, 0.75, 0.75, 0.7256, 0.75, 0.7256, 0.75, 0.75, 0.75, 0.75, 0.75, 0.7256, 0.75, 0.7256, 0.75, 0.75, 0.75, 0.75, 0.75, 0.7256, 0.75, 0.7256, 0.75, 0.75, 0.875, 0.75, 0.875, 0.7256, 0.875, 0.7256, 0.875, 0.75, 0.625, 0.1139, 0.625, 0.02444, 0.625, 0.02444, 0.625, 0.1139, 0.75, 0.6361, 0.75, 0.7256, 0.75, 0.7256, 0.75, 0.6361, 0.75, 0.6361, 0.8341, 0.6361, 0.8341, 0.7256, 0.75, 0.7256, 0.8341, 0.6361, 0.875, 0.6361, 0.875, 0.7256, 0.8341, 0.7256, 0.625, 0.1139, 0.625, 0.02444, 0.625, 0.02444, 0.625, 0.1139, 0.625, 0.1139, 0.625, 0.02444, 0.625, 0.02444, 0.625, 0.1139, 0.625, 0.75, 0.625, 0.7256, 0.625, 0.7256, 0.625, 0.75, 0.75, 0.6361, 0.75, 0.7256, 0.75, 0.7256, 0.75, 0.6361, 0.71, 0.6361, 0.75, 0.6361, 0.75, 0.7256, 0.71, 0.7256, 0.75, 0.75, 0.75, 0.7256, 0.75, 0.7256, 0.75, 0.75, 0.625, 0.1139, 0.625, 0.02444, 0.625, 0.02444, 0.625, 0.1139, 0.75, 0.75, 0.75, 0.7256, 0.75, 0.7256, 0.75, 0.75, 0.5016, 0.0, 0.625, 0.0, 0.625, 0.02444, 0.5016, 0.02444, 0.4486, 0.0, 0.5016, 0.0, 0.5016, 0.02444, 0.4486, 0.02444, 0.375, 0.0, 0.375, 0.02444, 0.375, 0.02444, 0.375, 0.0, 0.4486, 0.6361, 0.5016, 0.6361, 0.5016, 0.7256, 0.4486, 0.7256, 0.5016, 0.6361, 0.625, 0.6361, 0.625, 0.7256, 0.5016, 0.7256, 0.29, 0.6361, 0.375, 0.6361, 0.375, 0.7256, 0.29, 0.7256, 0.25, 0.6361, 0.29, 0.6361, 0.29, 0.7256, 0.25, 0.7256, 0.625, 0.6361, 0.71, 0.6361, 0.71, 0.7256, 0.625, 0.7256, 0.3943, 0.375, 0.4135, 0.375, 0.4135, 0.415, 0.3943, 0.415, 0.3943, 0.75, 0.4135, 0.75, 0.4135, 0.835, 0.3943, 0.835, 0.625, 0.6361, 0.71, 0.6361, 0.71, 0.6361, 0.625, 0.6361, 0.625, 0.7256, 0.71, 0.7256, 0.71, 0.75, 0.625, 0.75, 0.25, 0.5, 0.29, 0.5, 0.29, 0.6361, 0.25, 0.6361, 0.625, 0.5, 0.71, 0.5, 0.71, 0.6361, 0.625, 0.6361, 0.625, 0.875, 0.625, 0.835, 0.625, 0.835, 0.625, 0.875, 0.5016, 0.75, 0.625, 0.75, 0.625, 0.835, 0.5016, 0.835, 0.4486, 0.75, 0.5016, 0.75, 0.5016, 0.835, 0.4486, 0.835, 0.4486, 0.375, 0.5016, 0.375, 0.5016, 0.415, 0.4486, 0.415, 0.5016, 0.375, 0.625, 0.375, 0.625, 0.415, 0.5016, 0.415, 0.25, 0.7256, 0.29, 0.7256, 0.29, 0.75, 0.25, 0.75, 0.375, 0.75, 0.3943, 0.75, 0.3943, 0.835, 0.375, 0.835, 0.375, 0.375, 0.3943, 0.375, 0.3943, 0.415, 0.375, 0.415, 0.375, 0.0, 0.3943, 0.0, 0.3943, 0.02444, 0.375, 0.02444, 0.375, 0.6361, 0.3943, 0.6361, 0.3943, 0.7256, 0.375, 0.7256, 0.375, 0.415, 0.3943, 0.415, 0.3943, 0.5, 0.375, 0.5, 0.375, 0.7256, 0.3943, 0.7256, 0.3943, 0.75, 0.375, 0.75, 0.375, 0.1139, 0.3943, 0.1139, 0.3943, 0.25, 0.375, 0.25, 0.375, 0.9591, 0.3943, 0.9591, 0.3943, 1.0, 0.375, 1.0, 0.375, 0.835, 0.3943, 0.835, 0.3943, 0.875, 0.375, 0.875, 0.375, 0.2909, 0.3943, 0.2909, 0.3943, 0.375, 0.375, 0.375, 0.375, 0.02444, 0.3943, 0.02444, 0.3943, 0.1139, 0.375, 0.1139, 0.375, 0.5, 0.3943, 0.5, 0.3943, 0.6361, 0.375, 0.6361, 0.375, 0.25, 0.3943, 0.25, 0.3943, 0.2909, 0.375, 0.2909, 0.375, 0.875, 0.3943, 0.875, 0.3943, 0.9591, 0.375, 0.9591, 0.4135, 0.375, 0.4486, 0.375, 0.4486, 0.415, 0.4135, 0.415, 0.4135, 0.75, 0.4486, 0.75, 0.4486, 0.835, 0.4135, 0.835, 0.4135, 0.6361, 0.4486, 0.6361, 0.4486, 0.7256, 0.4135, 0.7256, 0.4135, 0.0, 0.4486, 0.0, 0.4486, 0.02444, 0.4135, 0.02444, 0.4135, 0.875, 0.4486, 0.875, 0.4486, 0.9591, 0.4135, 0.9591, 0.4135, 0.25, 0.4486, 0.25, 0.4486, 0.2909, 0.4135, 0.2909, 0.4135, 0.5, 0.4486, 0.5, 0.4486, 0.6361, 0.4135, 0.6361, 0.4135, 0.02444, 0.4486, 0.02444, 0.4486, 0.1139, 0.4135, 0.1139, 0.4135, 0.2909, 0.4486, 0.2909, 0.4486, 0.375, 0.4135, 0.375, 0.4135, 0.835, 0.4486, 0.835, 0.4486, 0.875, 0.4135, 0.875, 0.4135, 0.9591, 0.4486, 0.9591, 0.4486, 1.0, 0.4135, 1.0, 0.4135, 0.1139, 0.4486, 0.1139, 0.4486, 0.25, 0.4135, 0.25, 0.4135, 0.7256, 0.4486, 0.7256, 0.4486, 0.75, 0.4135, 0.75, 0.4135, 0.415, 0.4486, 0.415, 0.4486, 0.5, 0.4135, 0.5])
me_cube.materials.append(mat_material)
me_cube.materials.append(mat_material_001)
me_cube.materials.append(mat_material_005)
me_cube.materials.append(mat_material_006)
me_cube.use_mirror_vertex_groups = False
me_cube.update()
me_sphere = bpy.data.meshes.new('Sphere')
me_sphere.from_pydata([(-0.4504, -10.6, 24.72), (-0.4504, -10.08, 24.37), (-0.4504, -10.27, 23.95), (-0.2912, -10.8, 24.51), (-0.1693, -10.43, 24.16), (-0.2121, -10.56, 23.75), (-0.3945, -11.11, 23.72), (-0.4504, -11.28, 24.81), (-0.2253, -11.28, 24.51), (-0.05291, -11.28, 24.16), (-0.1134, -11.28, 23.75), (-0.3714, -11.28, 23.72), (-0.2912, -11.75, 24.51), (-0.1693, -12.12, 24.16), (-0.2121, -11.99, 23.75), (-0.3945, -11.44, 23.72), (-0.4504, -11.95, 24.72), (-0.4504, -12.47, 24.37), (-0.4504, -12.29, 23.95), (-0.4504, -11.51, 23.72), (-0.6097, -11.75, 24.92), (-0.7315, -12.12, 24.57), (-0.6887, -11.99, 24.16), (-0.5063, -11.44, 23.92), (-0.4504, -11.28, 23.7), (-0.6756, -11.28, 24.92), (-0.848, -11.28, 24.57), (-0.7874, -11.28, 24.16), (-0.5295, -11.28, 23.92), (-0.6097, -10.8, 24.92), (-0.7315, -10.43, 24.57), (-0.6887, -10.56, 24.16), (-0.5063, -11.11, 23.92), (-0.4504, -11.04, 23.72)], [], [(3, 0, 7), (5, 2, 1, 4), (6, 24, 33), (11, 6, 5, 10), (9, 4, 3, 8), (29, 0, 1, 30), (7, 8, 3), (11, 24, 6), (13, 9, 8, 12), (18, 14, 13, 17), (7, 12, 8), (23, 19, 18, 22), (15, 24, 11), (7, 16, 12), (22, 18, 17, 21), (17, 13, 12, 16), (28, 23, 22, 27), (19, 24, 15), (27, 22, 21, 26), (21, 17, 16, 20), (7, 20, 16), (32, 28, 27, 31), (23, 24, 19), (31, 27, 26, 30), (26, 21, 20, 25), (7, 25, 20), (32, 31, 2, 33), (28, 24, 23), (30, 26, 25, 29), (33, 24, 32), (7, 29, 25), (32, 24, 28), (0, 29, 7), (10, 5, 4, 9), (14, 10, 9, 13), (33, 2, 5, 6), (15, 11, 10, 14), (30, 1, 2, 31), (19, 15, 14, 18), (4, 1, 0, 3)])
_uv = me_sphere.uv_layers.new(name='UVMap')
_uv.uv.foreach_set('vector', [0.625, 0.8125, 0.75, 0.8125, 0.5781, 1.0, 0.625, 0.3125, 0.75, 0.3125, 0.75, 0.5625, 0.625, 0.5625, 0.625, 0.0625, 0.7344, 0.0, 0.75, 0.0625, 0.5, 0.0625, 0.625, 0.0625, 0.625, 0.3125, 0.5, 0.3125, 0.5, 0.5625, 0.625, 0.5625, 0.625, 0.8125, 0.5, 0.8125, 0.875, 0.8125, 0.75, 0.8125, 0.75, 0.5625, 0.875, 0.5625, 0.4531, 1.0, 0.5, 0.8125, 0.625, 0.8125, 0.5, 0.0625, 0.6094, 0.0, 0.625, 0.0625, 0.375, 0.5625, 0.5, 0.5625, 0.5, 0.8125, 0.375, 0.8125, 0.25, 0.3125, 0.375, 0.3125, 0.375, 0.5625, 0.25, 0.5625, 0.3281, 1.0, 0.375, 0.8125, 0.5, 0.8125, 0.125, 0.0625, 0.25, 0.0625, 0.25, 0.3125, 0.125, 0.3125, 0.375, 0.0625, 0.4844, 0.0, 0.5, 0.0625, 0.2031, 1.0, 0.25, 0.8125, 0.375, 0.8125, 0.125, 0.3125, 0.25, 0.3125, 0.25, 0.5625, 0.125, 0.5625, 0.25, 0.5625, 0.375, 0.5625, 0.375, 0.8125, 0.25, 0.8125, 0.0, 0.0625, 0.125, 0.0625, 0.125, 0.3125, 1.0, 0.3125, 0.25, 0.0625, 0.3594, 0.0, 0.375, 0.0625, 1.0, 0.3125, 0.125, 0.3125, 0.125, 0.5625, 1.0, 0.5625, 0.125, 0.5625, 0.25, 0.5625, 0.25, 0.8125, 0.125, 0.8125, 0.07812, 1.0, 0.125, 0.8125, 0.25, 0.8125, 0.875, 0.0625, 0.0, 0.0625, 0.0, 0.3125, 0.875, 0.3125, 0.125, 0.0625, 0.2344, 0.0, 0.25, 0.0625, 0.875, 0.3125, 0.0, 0.3125, 0.0, 0.5625, 0.875, 0.5625, 1.0, 0.5625, 0.125, 0.5625, 0.125, 0.8125, 1.0, 0.8125, 0.9531, 1.0, 0.0, 0.8125, 0.125, 0.8125, 0.875, 0.0625, 0.875, 0.3125, 0.75, 0.3125, 0.75, 0.0625, 0.0, 0.0625, 0.1094, 0.0, 0.125, 0.0625, 0.875, 0.5625, 0.0, 0.5625, 0.0, 0.8125, 0.875, 0.8125, 0.75, 0.0625, 0.8594, 0.0, 0.875, 0.0625, 0.8281, 1.0, 0.875, 0.8125, 0.0, 0.8125, 0.875, 0.0625, 0.9844, 0.0, 0.0, 0.0625, 0.75, 0.8125, 0.875, 0.8125, 0.7031, 1.0, 0.5, 0.3125, 0.625, 0.3125, 0.625, 0.5625, 0.5, 0.5625, 0.375, 0.3125, 0.5, 0.3125, 0.5, 0.5625, 0.375, 0.5625, 0.75, 0.0625, 0.75, 0.3125, 0.625, 0.3125, 0.625, 0.0625, 0.375, 0.0625, 0.5, 0.0625, 0.5, 0.3125, 0.375, 0.3125, 0.875, 0.5625, 0.75, 0.5625, 0.75, 0.3125, 0.875, 0.3125, 0.25, 0.0625, 0.375, 0.0625, 0.375, 0.3125, 0.25, 0.3125, 0.625, 0.5625, 0.75, 0.5625, 0.75, 0.8125, 0.625, 0.8125])
me_sphere.materials.append(mat_material_004)
me_sphere.update()
me_cube_003 = bpy.data.meshes.new('Cube.003')
me_cube_003.from_pydata([(-1.06, -0.8136, -1.221), (-0.914, -0.8074, 1.0), (-1.06, 0.8136, -1.221), (-0.914, 0.8074, 1.0), (0.07511, -1.0, -1.493), (0.4817, -0.8074, 1.0), (0.07511, 1.0, -1.493), (0.4817, 0.8074, 1.0), (-1.06, 0.04166, -1.221), (-1.08, 0.04166, 1.0), (-0.9359, 0.04166, -1.013), (0.6481, 0.04166, 1.0), (-1.191, -1.0, 0.0), (-1.191, 1.0, 0.0), (0.0349, 1.0, 0.0), (0.4321, -0.9122, -0.6768), (0.0349, 0.04166, 0.0), (-1.191, 0.04166, 0.0), (-1.191, 0.8826, -0.5), (-0.1762, 1.0, -0.5), (0.2031, -1.017, -0.9855), (-0.1762, 0.04166, -0.5), (-1.191, 0.04166, -0.5), (-1.191, -1.0, -0.5), (-1.191, -1.0, 0.5), (-1.191, 1.0, 0.5), (0.809, 0.9375, 0.1274), (0.809, -0.8844, -0.3284), (0.809, 0.04166, 0.6243), (-1.191, 0.04166, 0.5), (-1.06, -0.2396, -1.221), (0.6032, -0.1876, 1.0), (-1.035, -0.1876, 1.0), (-0.663, -0.2396, -1.142), (-1.191, -0.2396, 0.0), (0.0349, -0.2396, 0.0), (-0.1762, -0.2396, -0.5), (-1.191, -0.2396, -0.5), (-1.191, -0.2396, 0.5), (0.809, -0.2196, 0.234), (-1.06, -0.6198, -1.221), (0.5424, -0.4975, 1.0), (0.0349, -0.6198, 0.0), (-0.1762, -0.6198, -0.5), (0.809, -0.6224, -0.1703), (-0.9747, -0.4975, 1.0), (-0.2939, -0.6198, -1.317), (-1.191, -0.6198, 0.0), (-1.191, -0.6198, -0.5), (-1.191, -0.6198, 0.5), (-1.082, -0.9244, 0.6962), (-1.082, 0.9244, 0.6962), (0.8118, 0.9244, 0.6962), (0.8713, -0.9244, 0.5749), (0.9366, 0.04166, 0.8205), (-1.148, 0.04166, 0.6962), (-1.13, -0.2192, 0.6962), (0.919, -0.2192, 0.7533), (-1.106, -0.5718, 0.6962), (0.8951, -0.5718, 0.5077)], [], [(55, 9, 3, 51), (51, 3, 7, 52), (59, 41, 5, 53), (53, 5, 1, 50), (40, 46, 4, 0), (41, 45, 1, 5), (7, 3, 9, 11), (2, 6, 10, 8), (52, 7, 11, 54), (56, 32, 9, 55), (37, 34, 17, 22), (19, 14, 16, 21), (20, 15, 12, 23), (43, 42, 15, 20), (18, 13, 14, 19), (22, 17, 13, 18), (8, 22, 18, 2), (2, 18, 19, 6), (46, 43, 20, 4), (4, 20, 23, 0), (6, 19, 21, 10), (30, 37, 22, 8), (34, 38, 29, 17), (14, 26, 28, 16), (15, 27, 24, 12), (42, 44, 27, 15), (13, 25, 26, 14), (17, 29, 25, 13), (16, 28, 39, 35), (47, 49, 38, 34), (40, 48, 37, 30), (10, 21, 36, 33), (21, 16, 35, 36), (48, 47, 34, 37), (58, 45, 32, 56), (11, 9, 32, 31), (8, 10, 33, 30), (54, 11, 31, 57), (50, 1, 45, 58), (23, 12, 47, 48), (0, 23, 48, 40), (12, 24, 49, 47), (35, 39, 44, 42), (33, 36, 43, 46), (36, 35, 42, 43), (31, 32, 45, 41), (30, 33, 46, 40), (57, 31, 41, 59), (39, 57, 59, 44), (24, 50, 58, 49), (28, 54, 57, 39), (49, 58, 56, 38), (38, 56, 55, 29), (26, 52, 54, 28), (27, 53, 50, 24), (44, 59, 53, 27), (25, 51, 52, 26), (29, 55, 51, 25)])
_uv = me_cube_003.uv_layers.new(name='UVMap')
_uv.uv.foreach_set('vector', [0.587, 0.1302, 0.625, 0.1302, 0.625, 0.25, 0.587, 0.25, 0.587, 0.25, 0.625, 0.25, 0.625, 0.5, 0.587, 0.5, 0.587, 0.7025, 0.625, 0.7025, 0.625, 0.75, 0.587, 0.75, 0.587, 0.75, 0.625, 0.75, 0.625, 1.0, 0.587, 1.0, 0.125, 0.7025, 0.375, 0.7025, 0.375, 0.75, 0.125, 0.75, 0.625, 0.7025, 0.875, 0.7025, 0.875, 0.75, 0.625, 0.75, 0.625, 0.5, 0.875, 0.5, 0.875, 0.6198, 0.625, 0.6198, 0.125, 0.5, 0.375, 0.5, 0.375, 0.6198, 0.125, 0.6198, 0.587, 0.5, 0.625, 0.5, 0.625, 0.6198, 0.587, 0.6198, 0.587, 0.09505, 0.625, 0.09505, 0.625, 0.1302, 0.587, 0.1302, 0.4375, 0.09505, 0.5, 0.09505, 0.5, 0.1302, 0.4375, 0.1302, 0.4375, 0.5, 0.5, 0.5, 0.5, 0.6198, 0.4375, 0.6198, 0.4375, 0.75, 0.5, 0.75, 0.5, 1.0, 0.4375, 1.0, 0.4375, 0.7025, 0.5, 0.7025, 0.5, 0.75, 0.4375, 0.75, 0.4375, 0.25, 0.5, 0.25, 0.5, 0.5, 0.4375, 0.5, 0.4375, 0.1302, 0.5, 0.1302, 0.5, 0.25, 0.4375, 0.25, 0.375, 0.1302, 0.4375, 0.1302, 0.4375, 0.25, 0.375, 0.25, 0.375, 0.25, 0.4375, 0.25, 0.4375, 0.5, 0.375, 0.5, 0.375, 0.7025, 0.4375, 0.7025, 0.4375, 0.75, 0.375, 0.75, 0.375, 0.75, 0.4375, 0.75, 0.4375, 1.0, 0.375, 1.0, 0.375, 0.5, 0.4375, 0.5, 0.4375, 0.6198, 0.375, 0.6198, 0.375, 0.09505, 0.4375, 0.09505, 0.4375, 0.1302, 0.375, 0.1302, 0.5, 0.09505, 0.5625, 0.09505, 0.5625, 0.1302, 0.5, 0.1302, 0.5, 0.5, 0.5625, 0.5, 0.5625, 0.6198, 0.5, 0.6198, 0.5, 0.75, 0.5625, 0.75, 0.5625, 1.0, 0.5, 1.0, 0.5, 0.7025, 0.5625, 0.7025, 0.5625, 0.75, 0.5, 0.75, 0.5, 0.25, 0.5625, 0.25, 0.5625, 0.5, 0.5, 0.5, 0.5, 0.1302, 0.5625, 0.1302, 0.5625, 0.25, 0.5, 0.25, 0.5, 0.6198, 0.5625, 0.6198, 0.5625, 0.6549, 0.5, 0.6549, 0.5, 0.04753, 0.5625, 0.04753, 0.5625, 0.09505, 0.5, 0.09505, 0.375, 0.04753, 0.4375, 0.04753, 0.4375, 0.09505, 0.375, 0.09505, 0.375, 0.6198, 0.4375, 0.6198, 0.4375, 0.6549, 0.375, 0.6549, 0.4375, 0.6198, 0.5, 0.6198, 0.5, 0.6549, 0.4375, 0.6549, 0.4375, 0.04753, 0.5, 0.04753, 0.5, 0.09505, 0.4375, 0.09505, 0.587, 0.04753, 0.625, 0.04753, 0.625, 0.09505, 0.587, 0.09505, 0.625, 0.6198, 0.875, 0.6198, 0.875, 0.6549, 0.625, 0.6549, 0.125, 0.6198, 0.375, 0.6198, 0.375, 0.6549, 0.125, 0.6549, 0.587, 0.6198, 0.625, 0.6198, 0.625, 0.6549, 0.587, 0.6549, 0.587, 0.0, 0.625, 0.0, 0.625, 0.04753, 0.587, 0.04753, 0.4375, 0.0, 0.5, 0.0, 0.5, 0.04753, 0.4375, 0.04753, 0.375, 0.0, 0.4375, 0.0, 0.4375, 0.04753, 0.375, 0.04753, 0.5, 0.0, 0.5625, 0.0, 0.5625, 0.04753, 0.5, 0.04753, 0.5, 0.6549, 0.5625, 0.6549, 0.5625, 0.7025, 0.5, 0.7025, 0.375, 0.6549, 0.4375, 0.6549, 0.4375, 0.7025, 0.375, 0.7025, 0.4375, 0.6549, 0.5, 0.6549, 0.5, 0.7025, 0.4375, 0.7025, 0.625, 0.6549, 0.875, 0.6549, 0.875, 0.7025, 0.625, 0.7025, 0.125, 0.6549, 0.375, 0.6549, 0.375, 0.7025, 0.125, 0.7025, 0.587, 0.6549, 0.625, 0.6549, 0.625, 0.7025, 0.587, 0.7025, 0.5625, 0.6549, 0.587, 0.6549, 0.587, 0.7025, 0.5625, 0.7025, 0.5625, 0.0, 0.587, 0.0, 0.587, 0.04753, 0.5625, 0.04753, 0.5625, 0.6198, 0.587, 0.6198, 0.587, 0.6549, 0.5625, 0.6549, 0.5625, 0.04753, 0.587, 0.04753, 0.587, 0.09505, 0.5625, 0.09505, 0.5625, 0.09505, 0.587, 0.09505, 0.587, 0.1302, 0.5625, 0.1302, 0.5625, 0.5, 0.587, 0.5, 0.587, 0.6198, 0.5625, 0.6198, 0.5625, 0.75, 0.587, 0.75, 0.587, 1.0, 0.5625, 1.0, 0.5625, 0.7025, 0.587, 0.7025, 0.587, 0.75, 0.5625, 0.75, 0.5625, 0.25, 0.587, 0.25, 0.587, 0.5, 0.5625, 0.5, 0.5625, 0.1302, 0.587, 0.1302, 0.587, 0.25, 0.5625, 0.25])
me_cube_003.materials.append(mat_material_007)
me_cube_003.use_remesh_fix_poles = True
me_cube_003.use_remesh_preserve_attributes = False
me_cube_003.update()
me_plane = bpy.data.meshes.new('Plane')
me_plane.from_pydata([(-0.4694, -0.8539, -0.4142), (0.8316, -0.6938, -0.4142), (-0.4762, 0.9465, -0.4142), (-0.1209, 0.9465, -0.4142), (-0.5367, -0.2984, -0.4142), (0.7476, -0.2984, -0.4142), (0.1097, -0.1696, -0.4142), (-0.433, -0.06409, -0.4142), (-0.1209, 0.3826, -0.4142), (-0.4762, 0.3826, -0.4142), (-0.2971, -0.877, -0.4142), (-0.3789, 0.9465, -0.4142), (-0.3789, -0.2984, -0.4142), (-0.2753, -0.06409, -0.4142), (-0.3789, 0.3826, -0.4142), (0.166, -0.884, -0.4142), (-0.3165, 0.9465, -0.4142), (0.1606, -0.2984, -0.4142), (-0.1805, -0.1514, -0.4142), (-0.3165, 0.3826, -0.4142), (0.5929, -0.8172, -0.4142), (-0.2273, 0.9465, -0.4142), (0.4296, -0.2984, -0.4142), (-0.05711, -0.1696, -0.4142), (-0.2273, 0.3826, -0.4142), (-0.1141, 0.9598, -2.808), (0.3101, 0.9598, -2.808), (-0.01686, 0.9598, -2.808), (0.1145, 0.9598, -2.808), (0.2037, 0.9598, -2.808)], [], [(24, 8, 3, 21), (20, 1, 5, 22), (22, 5, 6, 23), (23, 6, 8, 24), (7, 13, 14, 9), (4, 12, 13, 7), (0, 10, 12, 4), (9, 14, 11, 2), (13, 18, 19, 14), (12, 17, 18, 13), (10, 15, 17, 12), (14, 19, 16, 11), (18, 23, 24, 19), (17, 22, 23, 18), (15, 20, 22, 17), (19, 24, 21, 16), (2, 11, 27, 25), (11, 16, 28, 27), (16, 21, 29, 28), (21, 3, 26, 29)])
_uv = me_plane.uv_layers.new(name='UVMap')
_uv.uv.foreach_set('vector', [0.7085, 0.7194, 1.0, 0.7194, 1.0, 1.0, 0.7085, 1.0, 0.7085, 0.0, 1.0, 0.0, 1.0, 0.3804, 0.7085, 0.3804, 0.7085, 0.3804, 1.0, 0.3804, 1.0, 0.4971, 0.7085, 0.4971, 0.7085, 0.4971, 1.0, 0.4971, 1.0, 0.7194, 0.7085, 0.7194, 0.0, 0.4971, 0.1687, 0.4971, 0.1687, 0.7194, 0.0, 0.7194, 0.0, 0.3804, 0.1687, 0.3804, 0.1687, 0.4971, 0.0, 0.4971, 0.0, 0.0, 0.1687, 0.0, 0.1687, 0.3804, 0.0, 0.3804, 0.0, 0.7194, 0.1687, 0.7194, 0.1687, 1.0, 0.0, 1.0, 0.1687, 0.4971, 0.4496, 0.4971, 0.4496, 0.7194, 0.1687, 0.7194, 0.1687, 0.3804, 0.4496, 0.3804, 0.4496, 0.4971, 0.1687, 0.4971, 0.1687, 0.0, 0.4496, 0.0, 0.4496, 0.3804, 0.1687, 0.3804, 0.1687, 0.7194, 0.4496, 0.7194, 0.4496, 1.0, 0.1687, 1.0, 0.4496, 0.4971, 0.7085, 0.4971, 0.7085, 0.7194, 0.4496, 0.7194, 0.4496, 0.3804, 0.7085, 0.3804, 0.7085, 0.4971, 0.4496, 0.4971, 0.4496, 0.0, 0.7085, 0.0, 0.7085, 0.3804, 0.4496, 0.3804, 0.4496, 0.7194, 0.7085, 0.7194, 0.7085, 1.0, 0.4496, 1.0, 0.0, 1.0, 0.1687, 1.0, 0.1687, 1.0, 0.0, 1.0, 0.1687, 1.0, 0.4496, 1.0, 0.4496, 1.0, 0.1687, 1.0, 0.4496, 1.0, 0.7085, 1.0, 0.7085, 1.0, 0.4496, 1.0, 0.7085, 1.0, 1.0, 1.0, 1.0, 1.0, 0.7085, 1.0])
me_plane.materials.append(mat_material_008)
me_plane.use_remesh_fix_poles = True
me_plane.use_remesh_preserve_attributes = False
me_plane.update()

# ---- objects
ob_cube = bpy.data.objects.new('Cube', me_cube)
ob_light = bpy.data.objects.new('Light', light_light)
ob_camera = bpy.data.objects.new('Camera', cam_camera)
ob_sphere = bpy.data.objects.new('Sphere', me_sphere)
ob_cabelo = bpy.data.objects.new('Cabelo', me_cube_003)
ob_plane = bpy.data.objects.new('Plane', me_plane)

# ---- transforms, parenting, visibility, modifiers, constraints
ob_cube.location = (-0.3729, -0.3332, -0.1115)
ob_cube.lock_rotations_4d = False
ob_cube.empty_display_type = 'ARROWS'
ob_cube.lineart.crease_threshold = 0.0
_m = ob_cube.modifiers.new('Mirror', 'MIRROR')
_m.use_axis = (False, True, False)
ob_light.location = (4.076, 1.005, 5.904)
ob_light.rotation_euler = (0.6503, 0.05522, 1.866)
ob_light.lock_rotations_4d = False
ob_light.empty_display_type = 'ARROWS'
ob_light.color = (0.0, 0.0, 0.0, 0.0)
ob_light.lineart.crease_threshold = 0.0
ob_camera.location = (7.359, -6.926, 4.958)
ob_camera.rotation_euler = (1.109, 0.0, 0.8149)
ob_camera.lock_rotations_4d = False
ob_camera.empty_display_type = 'ARROWS'
ob_camera.color = (0.0, 0.0, 0.0, 0.0)
ob_camera.display_type = 'WIRE'
ob_camera.lineart.crease_threshold = 0.0
ob_sphere.location = (0.0, 0.0, 0.0)
ob_sphere.scale = (0.09722, 0.02964, 0.04027)
ob_sphere.lineart.crease_threshold = 0.9098
ob_cabelo.location = (-0.2271, -0.3327, 1.061)
ob_cabelo.scale = (0.2186, 0.2186, 0.2186)
ob_plane.location = (-0.02147, -0.3327, 1.046)
ob_plane.rotation_euler = (0.0, 1.571, 0.0)
ob_plane.scale = (0.08081, 0.1757, 0.08081)

# ---- collection membership
col_collection.objects.link(ob_cube)
col_collection.objects.link(ob_light)
col_collection.objects.link(ob_camera)
col_collection.objects.link(ob_sphere)
col_collection.objects.link(ob_cabelo)
col_collection.objects.link(ob_plane)

# ---- scene / render settings (as saved in the file)
scene.camera = ob_camera
scene.frame_start = 0; scene.frame_end = 250; scene.frame_set(1)
scene.render.engine = 'BLENDER_EEVEE_NEXT'
scene.cycles.sampling_pattern = 'TABULATED_SOBOL'
scene.cycles.use_light_tree = False
scene.view_settings.view_transform = 'Filmic'
bpy.context.view_layer.update()

